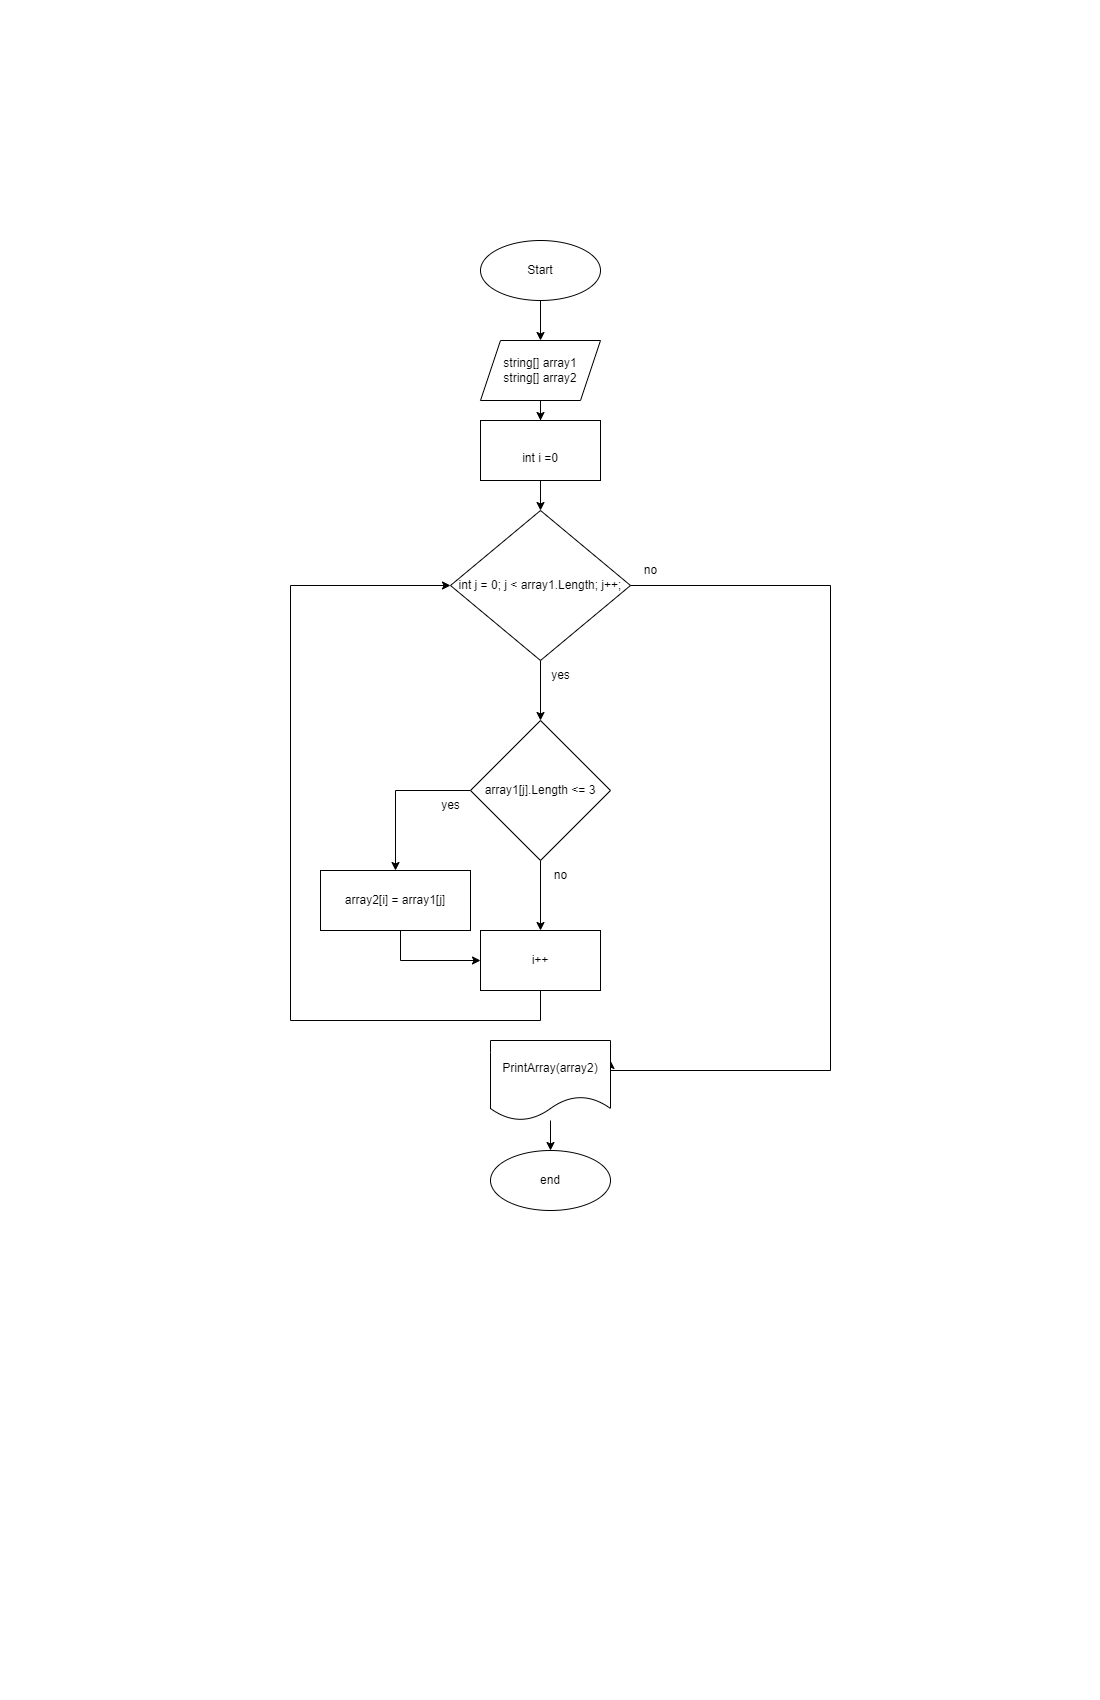

The diagram above was exported from draw.io. Its source (the exported page's mxGraphModel, read from the mxfile embedded in the PNG):
<mxGraphModel dx="1422" dy="762" grid="1" gridSize="10" guides="1" tooltips="1" connect="1" arrows="1" fold="1" page="1" pageScale="1" pageWidth="1100" pageHeight="850" background="none" math="0" shadow="0">
  <root>
    <mxCell id="0" />
    <mxCell id="1" parent="0" />
    <mxCell id="_6Dy3LyZ7IQbpjlSMwna-1" value="" style="edgeStyle=orthogonalEdgeStyle;rounded=0;orthogonalLoop=1;jettySize=auto;html=1;" edge="1" parent="1" source="_6Dy3LyZ7IQbpjlSMwna-2" target="_6Dy3LyZ7IQbpjlSMwna-23">
      <mxGeometry relative="1" as="geometry" />
    </mxCell>
    <mxCell id="_6Dy3LyZ7IQbpjlSMwna-2" value="Start" style="ellipse;whiteSpace=wrap;html=1;" vertex="1" parent="1">
      <mxGeometry x="480" y="240" width="120" height="60" as="geometry" />
    </mxCell>
    <mxCell id="_6Dy3LyZ7IQbpjlSMwna-3" value="" style="edgeStyle=orthogonalEdgeStyle;rounded=0;orthogonalLoop=1;jettySize=auto;html=1;" edge="1" parent="1" source="_6Dy3LyZ7IQbpjlSMwna-4" target="_6Dy3LyZ7IQbpjlSMwna-6">
      <mxGeometry relative="1" as="geometry" />
    </mxCell>
    <mxCell id="_6Dy3LyZ7IQbpjlSMwna-4" value="&lt;br&gt;int i =0" style="whiteSpace=wrap;html=1;" vertex="1" parent="1">
      <mxGeometry x="480" y="420" width="120" height="60" as="geometry" />
    </mxCell>
    <mxCell id="_6Dy3LyZ7IQbpjlSMwna-5" value="" style="edgeStyle=orthogonalEdgeStyle;rounded=0;orthogonalLoop=1;jettySize=auto;html=1;" edge="1" parent="1" source="_6Dy3LyZ7IQbpjlSMwna-6" target="_6Dy3LyZ7IQbpjlSMwna-10">
      <mxGeometry relative="1" as="geometry" />
    </mxCell>
    <mxCell id="_6Dy3LyZ7IQbpjlSMwna-6" value="int j = 0; j &amp;lt; array1.Length; j++;" style="rhombus;whiteSpace=wrap;html=1;" vertex="1" parent="1">
      <mxGeometry x="450" y="510" width="180" height="150" as="geometry" />
    </mxCell>
    <mxCell id="_6Dy3LyZ7IQbpjlSMwna-7" style="edgeStyle=orthogonalEdgeStyle;rounded=0;orthogonalLoop=1;jettySize=auto;html=1;exitX=0;exitY=0.5;exitDx=0;exitDy=0;entryX=0.5;entryY=0;entryDx=0;entryDy=0;" edge="1" parent="1" source="_6Dy3LyZ7IQbpjlSMwna-10" target="_6Dy3LyZ7IQbpjlSMwna-13">
      <mxGeometry relative="1" as="geometry" />
    </mxCell>
    <mxCell id="_6Dy3LyZ7IQbpjlSMwna-8" style="edgeStyle=orthogonalEdgeStyle;rounded=0;orthogonalLoop=1;jettySize=auto;html=1;entryX=0.5;entryY=0;entryDx=0;entryDy=0;" edge="1" parent="1" source="_6Dy3LyZ7IQbpjlSMwna-10" target="_6Dy3LyZ7IQbpjlSMwna-15">
      <mxGeometry relative="1" as="geometry" />
    </mxCell>
    <mxCell id="_6Dy3LyZ7IQbpjlSMwna-9" style="edgeStyle=orthogonalEdgeStyle;rounded=0;orthogonalLoop=1;jettySize=auto;html=1;entryX=1;entryY=0.25;entryDx=0;entryDy=0;exitX=1;exitY=0.5;exitDx=0;exitDy=0;" edge="1" parent="1" source="_6Dy3LyZ7IQbpjlSMwna-6" target="_6Dy3LyZ7IQbpjlSMwna-19">
      <mxGeometry relative="1" as="geometry">
        <Array as="points">
          <mxPoint x="830" y="585" />
          <mxPoint x="830" y="1070" />
          <mxPoint x="610" y="1070" />
        </Array>
      </mxGeometry>
    </mxCell>
    <mxCell id="_6Dy3LyZ7IQbpjlSMwna-10" value="array1[j].Length &amp;lt;= 3" style="rhombus;whiteSpace=wrap;html=1;" vertex="1" parent="1">
      <mxGeometry x="470" y="720" width="140" height="140" as="geometry" />
    </mxCell>
    <mxCell id="_6Dy3LyZ7IQbpjlSMwna-11" value="yes" style="text;html=1;align=center;verticalAlign=middle;resizable=0;points=[];autosize=1;strokeColor=none;fillColor=none;" vertex="1" parent="1">
      <mxGeometry x="540" y="660" width="40" height="30" as="geometry" />
    </mxCell>
    <mxCell id="_6Dy3LyZ7IQbpjlSMwna-12" style="edgeStyle=orthogonalEdgeStyle;rounded=0;orthogonalLoop=1;jettySize=auto;html=1;entryX=0;entryY=0.5;entryDx=0;entryDy=0;" edge="1" parent="1" source="_6Dy3LyZ7IQbpjlSMwna-13" target="_6Dy3LyZ7IQbpjlSMwna-15">
      <mxGeometry relative="1" as="geometry">
        <Array as="points">
          <mxPoint x="400" y="960" />
        </Array>
      </mxGeometry>
    </mxCell>
    <mxCell id="_6Dy3LyZ7IQbpjlSMwna-13" value="array2[i] = array1[j]" style="whiteSpace=wrap;html=1;" vertex="1" parent="1">
      <mxGeometry x="320" y="870" width="150" height="60" as="geometry" />
    </mxCell>
    <mxCell id="_6Dy3LyZ7IQbpjlSMwna-14" style="edgeStyle=orthogonalEdgeStyle;rounded=0;orthogonalLoop=1;jettySize=auto;html=1;entryX=0;entryY=0.5;entryDx=0;entryDy=0;" edge="1" parent="1" source="_6Dy3LyZ7IQbpjlSMwna-15" target="_6Dy3LyZ7IQbpjlSMwna-6">
      <mxGeometry relative="1" as="geometry">
        <Array as="points">
          <mxPoint x="540" y="1020" />
          <mxPoint x="290" y="1020" />
          <mxPoint x="290" y="585" />
        </Array>
      </mxGeometry>
    </mxCell>
    <mxCell id="_6Dy3LyZ7IQbpjlSMwna-15" value="i++" style="whiteSpace=wrap;html=1;" vertex="1" parent="1">
      <mxGeometry x="480" y="930" width="120" height="60" as="geometry" />
    </mxCell>
    <mxCell id="_6Dy3LyZ7IQbpjlSMwna-16" value="yes" style="text;html=1;align=center;verticalAlign=middle;resizable=0;points=[];autosize=1;strokeColor=none;fillColor=none;" vertex="1" parent="1">
      <mxGeometry x="430" y="790" width="40" height="30" as="geometry" />
    </mxCell>
    <mxCell id="_6Dy3LyZ7IQbpjlSMwna-17" value="no" style="text;html=1;align=center;verticalAlign=middle;resizable=0;points=[];autosize=1;strokeColor=none;fillColor=none;" vertex="1" parent="1">
      <mxGeometry x="540" y="860" width="40" height="30" as="geometry" />
    </mxCell>
    <mxCell id="_6Dy3LyZ7IQbpjlSMwna-18" value="" style="edgeStyle=orthogonalEdgeStyle;rounded=0;orthogonalLoop=1;jettySize=auto;html=1;" edge="1" parent="1" source="_6Dy3LyZ7IQbpjlSMwna-19" target="_6Dy3LyZ7IQbpjlSMwna-21">
      <mxGeometry relative="1" as="geometry" />
    </mxCell>
    <mxCell id="_6Dy3LyZ7IQbpjlSMwna-19" value="PrintArray(array2)" style="shape=document;whiteSpace=wrap;html=1;boundedLbl=1;" vertex="1" parent="1">
      <mxGeometry x="490" y="1040" width="120" height="80" as="geometry" />
    </mxCell>
    <mxCell id="_6Dy3LyZ7IQbpjlSMwna-20" value="no" style="text;html=1;align=center;verticalAlign=middle;resizable=0;points=[];autosize=1;strokeColor=none;fillColor=none;" vertex="1" parent="1">
      <mxGeometry x="630" y="555" width="40" height="30" as="geometry" />
    </mxCell>
    <mxCell id="_6Dy3LyZ7IQbpjlSMwna-21" value="end" style="ellipse;whiteSpace=wrap;html=1;" vertex="1" parent="1">
      <mxGeometry x="490" y="1150" width="120" height="60" as="geometry" />
    </mxCell>
    <mxCell id="_6Dy3LyZ7IQbpjlSMwna-22" value="" style="edgeStyle=orthogonalEdgeStyle;rounded=0;orthogonalLoop=1;jettySize=auto;html=1;" edge="1" parent="1" source="_6Dy3LyZ7IQbpjlSMwna-23" target="_6Dy3LyZ7IQbpjlSMwna-4">
      <mxGeometry relative="1" as="geometry" />
    </mxCell>
    <mxCell id="_6Dy3LyZ7IQbpjlSMwna-23" value="string[] array1&lt;br&gt;string[] array2" style="shape=parallelogram;perimeter=parallelogramPerimeter;whiteSpace=wrap;html=1;fixedSize=1;" vertex="1" parent="1">
      <mxGeometry x="480" y="340" width="120" height="60" as="geometry" />
    </mxCell>
  </root>
</mxGraphModel>